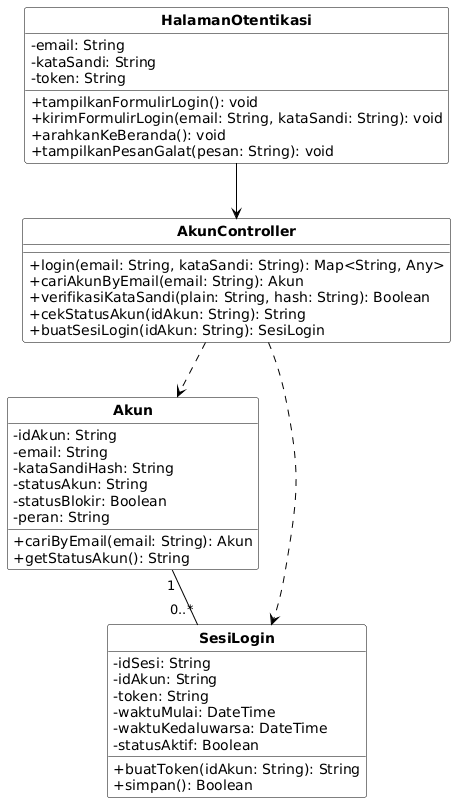

The diagram above was rendered by PlantUML. Its source (embedded in the PNG):
@startuml
skinparam monochrome true
skinparam shadowing false
skinparam defaultFontName Arial
skinparam classAttributeIconSize 0
skinparam classFontStyle bold
skinparam classBorderColor #000000
skinparam classBackgroundColor #FFFFFF
skinparam arrowColor #000000
skinparam nodesep 55
skinparam ranksep 55

hide circle
hide stereotype

class "HalamanOtentikasi" as C01 {
  - email: String
  - kataSandi: String
  - token: String
  + tampilkanFormulirLogin(): void
  + kirimFormulirLogin(email: String, kataSandi: String): void
  + arahkanKeBeranda(): void
  + tampilkanPesanGalat(pesan: String): void
}

class "AkunController" as C13 {
  + login(email: String, kataSandi: String): Map<String, Any>
  + cariAkunByEmail(email: String): Akun
  + verifikasiKataSandi(plain: String, hash: String): Boolean
  + cekStatusAkun(idAkun: String): String
  + buatSesiLogin(idAkun: String): SesiLogin
}

class "Akun" as C23 {
  - idAkun: String
  - email: String
  - kataSandiHash: String
  - statusAkun: String
  - statusBlokir: Boolean
  - peran: String
  + cariByEmail(email: String): Akun
  + getStatusAkun(): String
}

class "SesiLogin" as C28 {
  - idSesi: String
  - idAkun: String
  - token: String
  - waktuMulai: DateTime
  - waktuKedaluwarsa: DateTime
  - statusAktif: Boolean
  + buatToken(idAkun: String): String
  + simpan(): Boolean
}

C01 --> C13
C13 ..> C23
C13 ..> C28
C23 "1" -- "0..*" C28
@enduml